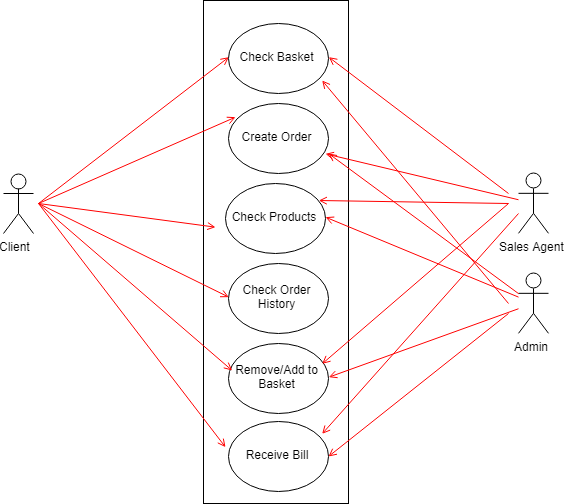

The diagram above was exported from draw.io. Its source (the exported page's mxGraphModel, read from the mxfile embedded in the PNG):
<mxGraphModel dx="3313" dy="2293" grid="1" gridSize="10" guides="1" tooltips="1" connect="1" arrows="1" fold="1" page="1" pageScale="1" pageWidth="1169" pageHeight="826" background="#ffffff" math="0" shadow="0">
  <root>
    <mxCell id="0" />
    <mxCell id="1" parent="0" />
    <mxCell id="2" value="" style="rounded=0;whiteSpace=wrap;html=1;" vertex="1" parent="1">
      <mxGeometry x="335" y="927" width="145" height="503" as="geometry" />
    </mxCell>
    <mxCell id="3" value="Client&amp;nbsp;" style="shape=umlActor;verticalLabelPosition=bottom;labelBackgroundColor=#ffffff;verticalAlign=top;html=1;outlineConnect=0;" vertex="1" parent="1">
      <mxGeometry x="135" y="1100" width="30" height="60" as="geometry" />
    </mxCell>
    <mxCell id="4" value="Sales Agent" style="shape=umlActor;verticalLabelPosition=bottom;labelBackgroundColor=#ffffff;verticalAlign=top;html=1;outlineConnect=0;" vertex="1" parent="1">
      <mxGeometry x="650" y="1099.833251953125" width="30" height="60" as="geometry" />
    </mxCell>
    <mxCell id="5" value="Create Order" style="ellipse;whiteSpace=wrap;html=1;" vertex="1" parent="1">
      <mxGeometry x="360" y="1029.833251953125" width="100" height="70" as="geometry" />
    </mxCell>
    <mxCell id="6" value="" style="endArrow=open;strokeColor=#FF0000;endFill=1;rounded=0;entryX=0;entryY=0.5;entryDx=0;entryDy=0;" edge="1" target="20" parent="1">
      <mxGeometry relative="1" as="geometry">
        <mxPoint x="169.99999999999955" y="1129.9999999999995" as="sourcePoint" />
        <mxPoint x="422" y="1082.833251953125" as="targetPoint" />
        <Array as="points" />
      </mxGeometry>
    </mxCell>
    <mxCell id="7" value="" style="endArrow=open;strokeColor=#FF0000;endFill=1;rounded=0;entryX=0.985;entryY=0.724;entryDx=0;entryDy=0;entryPerimeter=0;" edge="1" source="4" target="5" parent="1">
      <mxGeometry relative="1" as="geometry">
        <mxPoint x="205" y="1135.0840336134456" as="sourcePoint" />
        <mxPoint x="348.66666666666674" y="1088" as="targetPoint" />
        <Array as="points" />
      </mxGeometry>
    </mxCell>
    <mxCell id="8" value="" style="endArrow=open;strokeColor=#FF0000;endFill=1;rounded=0;entryX=-0.09;entryY=0.628;entryDx=0;entryDy=0;entryPerimeter=0;" edge="1" target="9" parent="1">
      <mxGeometry relative="1" as="geometry">
        <mxPoint x="169.99999999999955" y="1129.9999999999995" as="sourcePoint" />
        <mxPoint x="360" y="1136" as="targetPoint" />
        <Array as="points" />
      </mxGeometry>
    </mxCell>
    <mxCell id="9" value="Check Products" style="ellipse;whiteSpace=wrap;html=1;" vertex="1" parent="1">
      <mxGeometry x="357.5" y="1109.833251953125" width="100" height="70" as="geometry" />
    </mxCell>
    <mxCell id="10" value="Check Order History" style="ellipse;whiteSpace=wrap;html=1;" vertex="1" parent="1">
      <mxGeometry x="360" y="1189.833251953125" width="100" height="70" as="geometry" />
    </mxCell>
    <mxCell id="11" value="" style="endArrow=open;strokeColor=#FF0000;endFill=1;rounded=0;entryX=0;entryY=0.5;entryDx=0;entryDy=0;" edge="1" target="10" parent="1">
      <mxGeometry relative="1" as="geometry">
        <mxPoint x="169.99999999999955" y="1129.9999999999995" as="sourcePoint" />
        <mxPoint x="358" y="1164" as="targetPoint" />
        <Array as="points" />
      </mxGeometry>
    </mxCell>
    <mxCell id="12" value="Remove/Add to Basket" style="ellipse;whiteSpace=wrap;html=1;" vertex="1" parent="1">
      <mxGeometry x="360" y="1269.833251953125" width="100" height="70" as="geometry" />
    </mxCell>
    <mxCell id="13" value="" style="endArrow=open;strokeColor=#FF0000;endFill=1;rounded=0;entryX=0.05;entryY=0.378;entryDx=0;entryDy=0;entryPerimeter=0;" edge="1" target="12" parent="1">
      <mxGeometry relative="1" as="geometry">
        <mxPoint x="169.99999999999955" y="1129.9999999999995" as="sourcePoint" />
        <mxPoint x="370" y="1234.4705882352941" as="targetPoint" />
        <Array as="points" />
      </mxGeometry>
    </mxCell>
    <mxCell id="14" value="Receive Bill" style="ellipse;whiteSpace=wrap;html=1;" vertex="1" parent="1">
      <mxGeometry x="360" y="1347.833251953125" width="100" height="70" as="geometry" />
    </mxCell>
    <mxCell id="15" value="" style="endArrow=open;strokeColor=#FF0000;endFill=1;rounded=0;entryX=-0.028;entryY=0.39;entryDx=0;entryDy=0;entryPerimeter=0;" edge="1" target="14" parent="1">
      <mxGeometry relative="1" as="geometry">
        <mxPoint x="169.99999999999955" y="1129.9999999999995" as="sourcePoint" />
        <mxPoint x="374.7058823529412" y="1306.2352941176473" as="targetPoint" />
        <Array as="points" />
      </mxGeometry>
    </mxCell>
    <mxCell id="16" value="Admin" style="shape=umlActor;verticalLabelPosition=bottom;labelBackgroundColor=#ffffff;verticalAlign=top;html=1;outlineConnect=0;" vertex="1" parent="1">
      <mxGeometry x="650" y="1199.833251953125" width="30" height="60" as="geometry" />
    </mxCell>
    <mxCell id="17" value="" style="endArrow=open;strokeColor=#FF0000;endFill=1;rounded=0;exitX=0;exitY=0.3333333333333333;exitDx=0;exitDy=0;exitPerimeter=0;" edge="1" source="16" parent="1">
      <mxGeometry relative="1" as="geometry">
        <mxPoint x="650" y="1230" as="sourcePoint" />
        <mxPoint x="459.99999999999955" y="1080" as="targetPoint" />
        <Array as="points" />
      </mxGeometry>
    </mxCell>
    <mxCell id="18" value="" style="endArrow=open;strokeColor=#FF0000;endFill=1;rounded=0;entryX=1;entryY=0.5;entryDx=0;entryDy=0;" edge="1" source="16" target="9" parent="1">
      <mxGeometry relative="1" as="geometry">
        <mxPoint x="670" y="1230" as="sourcePoint" />
        <mxPoint x="470" y="1090.0000000000005" as="targetPoint" />
        <Array as="points" />
      </mxGeometry>
    </mxCell>
    <mxCell id="19" value="" style="endArrow=open;strokeColor=#FF0000;endFill=1;rounded=0;entryX=1;entryY=0.5;entryDx=0;entryDy=0;" edge="1" source="16" target="12" parent="1">
      <mxGeometry relative="1" as="geometry">
        <mxPoint x="660" y="1233.6510652879597" as="sourcePoint" />
        <mxPoint x="467.8823529411766" y="1154.4705882352941" as="targetPoint" />
        <Array as="points" />
      </mxGeometry>
    </mxCell>
    <mxCell id="20" value="Check Basket" style="ellipse;whiteSpace=wrap;html=1;" vertex="1" parent="1">
      <mxGeometry x="360" y="949.833251953125" width="100" height="70" as="geometry" />
    </mxCell>
    <mxCell id="21" value="" style="endArrow=open;strokeColor=#FF0000;endFill=1;rounded=0;entryX=0.08;entryY=0.217;entryDx=0;entryDy=0;entryPerimeter=0;" edge="1" target="5" parent="1">
      <mxGeometry relative="1" as="geometry">
        <mxPoint x="169.99999999999955" y="1129.9999999999995" as="sourcePoint" />
        <mxPoint x="379" y="1088" as="targetPoint" />
        <Array as="points" />
      </mxGeometry>
    </mxCell>
    <mxCell id="22" value="" style="endArrow=open;strokeColor=#FF0000;endFill=1;rounded=0;entryX=1;entryY=0.5;entryDx=0;entryDy=0;" edge="1" target="20" parent="1">
      <mxGeometry relative="1" as="geometry">
        <mxPoint x="639.9999999999995" y="1120" as="sourcePoint" />
        <mxPoint x="469" y="1091" as="targetPoint" />
        <Array as="points" />
      </mxGeometry>
    </mxCell>
    <mxCell id="23" value="" style="endArrow=open;strokeColor=#FF0000;endFill=1;rounded=0;entryX=0.94;entryY=0.831;entryDx=0;entryDy=0;entryPerimeter=0;" edge="1" target="20" parent="1">
      <mxGeometry relative="1" as="geometry">
        <mxPoint x="639.9999999999995" y="1229.9999999999995" as="sourcePoint" />
        <mxPoint x="460" y="1030" as="targetPoint" />
        <Array as="points" />
      </mxGeometry>
    </mxCell>
    <mxCell id="24" value="" style="endArrow=open;strokeColor=#FF0000;endFill=1;rounded=0;entryX=0.945;entryY=0.245;entryDx=0;entryDy=0;entryPerimeter=0;" edge="1" target="9" parent="1">
      <mxGeometry relative="1" as="geometry">
        <mxPoint x="639.9999999999995" y="1129.9999999999995" as="sourcePoint" />
        <mxPoint x="460" y="1140" as="targetPoint" />
        <Array as="points" />
      </mxGeometry>
    </mxCell>
    <mxCell id="25" value="" style="endArrow=open;strokeColor=#FF0000;endFill=1;rounded=0;entryX=0.95;entryY=0.274;entryDx=0;entryDy=0;entryPerimeter=0;" edge="1" target="12" parent="1">
      <mxGeometry relative="1" as="geometry">
        <mxPoint x="639.9999999999995" y="1129.9999999999995" as="sourcePoint" />
        <mxPoint x="470" y="1315" as="targetPoint" />
        <Array as="points" />
      </mxGeometry>
    </mxCell>
    <mxCell id="26" value="" style="endArrow=open;strokeColor=#FF0000;endFill=1;rounded=0;entryX=0.94;entryY=0.188;entryDx=0;entryDy=0;entryPerimeter=0;" edge="1" target="14" parent="1">
      <mxGeometry relative="1" as="geometry">
        <mxPoint x="649.9999999999995" y="1139.9999999999995" as="sourcePoint" />
        <mxPoint x="465" y="1299" as="targetPoint" />
        <Array as="points" />
      </mxGeometry>
    </mxCell>
    <mxCell id="27" value="" style="endArrow=open;strokeColor=#FF0000;endFill=1;rounded=0;" edge="1" parent="1">
      <mxGeometry relative="1" as="geometry">
        <mxPoint x="639.9999999999995" y="1239.9999999999995" as="sourcePoint" />
        <mxPoint x="459.99999999999955" y="1383" as="targetPoint" />
        <Array as="points" />
      </mxGeometry>
    </mxCell>
  </root>
</mxGraphModel>